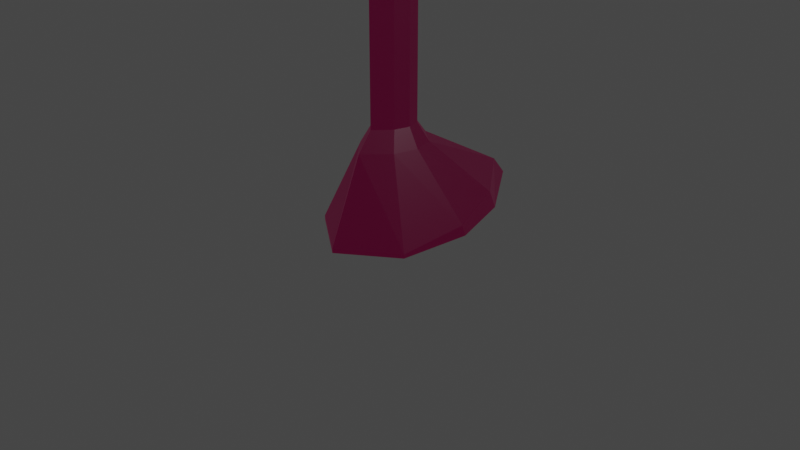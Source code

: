 # Source: Shadow.blend  (saved by Blender 3.1.7; exported with 4.5.12 LTS)
import bpy
from mathutils import Matrix  # noqa: F401  (used for matrix-valued properties, if any)

bpy.ops.wm.read_factory_settings(use_empty=True)
scene = bpy.context.scene
scene.name = 'Scene'

# ---- collections
col_collection = bpy.data.collections.new('Collection'); scene.collection.children.link(col_collection)

# ---- materials (node trees are filled in below, after node groups)
mat_material = bpy.data.materials.new('Material')
mat_material.alpha_threshold = 0.0
mat_material.use_transparent_shadow = False
mat_material.line_color = (0.0, 0.0, 0.0, 1.0)
mat_eyes = bpy.data.materials.new('Eyes')
mat_eyes.use_transparent_shadow = False
mat_void = bpy.data.materials.new('Void')
mat_void.use_transparent_shadow = False

# ---- material node trees
mat_material.use_nodes = True; mat_material.node_tree.nodes.clear()
_N = mat_material.node_tree.nodes; _L = mat_material.node_tree.links
n0 = _N.new('ShaderNodeOutputMaterial'); n0.name = 'Material Output'; n0.location = (300, 300)
n1 = _N.new('ShaderNodeBsdfPrincipled'); n1.name = 'Principled BSDF'; n1.location = (10, 300)
n1.distribution = 'GGX'
n1.subsurface_method = 'RANDOM_WALK_SKIN'
n1.inputs[0].default_value = (0.0, 0.0, 0.0, 1.0)
n1.inputs[2].default_value = 0.4
n1.inputs[3].default_value = 1.45
n1.inputs[27].default_value = (0.04955, 0.0, 0.01427, 1.0)
n1.inputs[28].default_value = 1.0
_L.new(n1.outputs[0], n0.inputs[0])
n0.is_active_output = True
mat_eyes.use_nodes = True; mat_eyes.node_tree.nodes.clear()
_N = mat_eyes.node_tree.nodes; _L = mat_eyes.node_tree.links
n0 = _N.new('ShaderNodeBsdfPrincipled'); n0.name = 'Principled BSDF'; n0.location = (10, 300)
n0.distribution = 'GGX'
n0.subsurface_method = 'RANDOM_WALK_SKIN'
n0.inputs[0].default_value = (0.8, 0.0, 0.003801, 1.0)
n0.inputs[3].default_value = 1.45
n0.inputs[27].default_value = (1.0, 0.0, 0.01234, 1.0)
n0.inputs[28].default_value = 1.2
n1 = _N.new('ShaderNodeOutputMaterial'); n1.name = 'Material Output'; n1.location = (300, 300)
_L.new(n0.outputs[0], n1.inputs[0])
n1.is_active_output = True
mat_void.use_nodes = True; mat_void.node_tree.nodes.clear()
_N = mat_void.node_tree.nodes; _L = mat_void.node_tree.links
n0 = _N.new('ShaderNodeBsdfPrincipled'); n0.name = 'Principled BSDF'; n0.location = (10, 300)
n0.distribution = 'GGX'
n0.subsurface_method = 'RANDOM_WALK_SKIN'
n0.inputs[0].default_value = (0.0, 0.0, 0.0, 1.0)
n0.inputs[3].default_value = 1.45
n0.inputs[27].default_value = (0.0, 0.0, 0.0, 1.0)
n0.inputs[28].default_value = 1.0
n1 = _N.new('ShaderNodeOutputMaterial'); n1.name = 'Material Output'; n1.location = (300, 300)
_L.new(n0.outputs[0], n1.inputs[0])
n1.is_active_output = True

# ---- world
world_world = bpy.data.worlds.new('World'); scene.world = world_world
world_world.use_nodes = True; world_world.node_tree.nodes.clear()
_N = world_world.node_tree.nodes; _L = world_world.node_tree.links
n0 = _N.new('ShaderNodeOutputWorld'); n0.name = 'World Output'; n0.location = (300, 300)
n1 = _N.new('ShaderNodeBackground'); n1.name = 'Background'; n1.location = (10, 300)
n1.inputs[0].default_value = (0.05088, 0.05088, 0.05088, 1.0)
_L.new(n1.outputs[0], n0.inputs[0])
n0.is_active_output = True
world_world.color = (0.05088, 0.05088, 0.05088)
world_world.use_sun_shadow = False
world_world.sun_shadow_jitter_overblur = 0.0

# ---- cameras
cam_camera = bpy.data.cameras.new('Camera')
cam_camera.clip_end = 100.0
cam_camera.ortho_scale = 7.314

# ---- lights
light_light = bpy.data.lights.new('Light', 'POINT')
light_light.transmission_factor = 0.0
light_light.energy = 1000.0
light_light.shadow_soft_size = 0.1
light_light.shadow_maximum_resolution = 0.006
light_light.use_absolute_resolution = True

# ---- meshes
me_cube = bpy.data.meshes.new('Cube')
me_cube.from_pydata([(0.2391, 0.1778, 0.8657), (0.5438, 0.7523, 0.2451), (0.2391, -0.2931, 0.8657), (0.5903, -0.4924, -0.003835), (-0.2317, 0.1778, 0.8657), (-0.6293, 0.7523, 0.2451), (-0.2317, -0.2931, 0.8657), (-0.5828, -0.4924, -0.003835), (0.1556, -0.2095, 1.067), (-0.1481, -0.2095, 1.067), (0.1556, 0.09422, 1.067), (-0.1481, 0.09422, 1.067), (0.03738, -0.09131, 2.467), (-0.02994, -0.09131, 2.467), (0.03738, -0.02399, 2.467), (-0.02994, -0.02399, 2.467), (0.1556, -0.2095, 2.467), (-0.1481, -0.2095, 2.467), (0.1556, 0.09422, 2.467), (-0.1481, 0.09422, 2.467), (0.03738, -0.09131, 2.567), (-0.02994, -0.09131, 2.567), (0.03738, -0.02399, 2.567), (-0.02994, -0.02399, 2.567), (-0.6293, 0.8374, 0.04513), (-0.5828, -0.4924, -0.04832), (0.5438, 0.8374, 0.04513), (0.5903, -0.4924, -0.04832), (-0.01314, 1.422, 0.2451), (0.01561, -0.5403, 0.8657), (0.03333, -0.9146, -0.003835), (0.01561, 0.3436, 0.8657), (0.01139, -0.3835, 1.067), (0.01139, 0.1867, 1.067), (0.01139, -0.3835, 2.467), (0.01139, 0.1867, 2.467), (0.005423, -0.1616, 2.467), (0.005423, -0.03517, 2.467), (0.005423, -0.1616, 2.567), (0.005423, -0.03517, 2.567), (-0.01314, 1.582, 0.04513), (0.03333, -0.9146, -0.04832), (-0.7783, 0.1673, 0.1281), (0.3043, -0.04352, 0.8657), (-0.2978, -0.04352, 0.8657), (0.7219, 0.1673, 0.1281), (0.1975, -0.04853, 1.067), (-0.1909, -0.04853, 1.067), (0.1975, -0.04853, 2.467), (-0.1909, -0.04853, 2.467), (0.04632, -0.05563, 2.467), (-0.03977, -0.05563, 2.467), (0.04632, -0.05563, 2.567), (-0.03977, -0.05563, 2.567), (-0.7783, 0.2124, 0.00121), (0.7219, 0.2124, 0.00121), (0.009638, 0.4086, 0.00121)], [], [(29, 2, 8, 32), (30, 29, 6, 7), (42, 44, 4, 5), (30, 7, 25, 41), (45, 43, 2, 3), (28, 31, 0, 1), (33, 11, 19, 35), (44, 6, 9, 47), (43, 0, 10, 46), (31, 4, 11, 33), (51, 13, 21, 53), (46, 10, 18, 48), (47, 9, 17, 49), (32, 8, 16, 34), (36, 13, 17, 34), (50, 12, 16, 48), (51, 15, 19, 49), (37, 14, 18, 35), (36, 12, 20, 38), (37, 15, 23, 39), (50, 14, 22, 52), (56, 55, 27, 41), (42, 5, 24, 54), (45, 3, 27, 55), (28, 1, 26, 40), (5, 28, 40, 24), (54, 56, 41, 25), (14, 37, 39, 22), (13, 36, 38, 21), (15, 37, 35, 19), (12, 36, 34, 16), (9, 32, 34, 17), (0, 31, 33, 10), (10, 33, 35, 18), (5, 4, 31, 28), (3, 30, 41, 27), (3, 2, 29, 30), (6, 29, 32, 9), (24, 40, 56, 54), (1, 45, 55, 26), (7, 42, 54, 25), (40, 26, 55, 56), (12, 50, 52, 20), (13, 51, 49, 17), (14, 50, 48, 18), (11, 47, 49, 19), (8, 46, 48, 16), (15, 51, 53, 23), (2, 43, 46, 8), (4, 44, 47, 11), (1, 0, 43, 45), (7, 6, 44, 42)])
_uv = me_cube.uv_layers.new(name='UVMap')
_uv.uv.foreach_set('vector', [0.625, 0.8687, 0.625, 0.75, 0.625, 0.75, 0.625, 0.8687, 0.375, 0.8687, 0.625, 0.8687, 0.625, 1.0, 0.375, 1.0, 0.375, 0.1325, 0.625, 0.1325, 0.625, 0.25, 0.375, 0.25, 0.375, 0.8687, 0.375, 1.0, 0.375, 1.0, 0.375, 0.8687, 0.375, 0.6175, 0.625, 0.6175, 0.625, 0.75, 0.375, 0.75, 0.375, 0.3813, 0.625, 0.3813, 0.625, 0.5, 0.375, 0.5, 0.625, 0.3813, 0.625, 0.25, 0.625, 0.25, 0.625, 0.3813, 0.625, 0.1325, 0.625, 0.0, 0.625, 0.0, 0.625, 0.1325, 0.625, 0.6175, 0.625, 0.5, 0.625, 0.5, 0.625, 0.6175, 0.625, 0.3813, 0.625, 0.25, 0.625, 0.25, 0.625, 0.3813, 0.7777, 0.6233, 0.7777, 0.6527, 0.7777, 0.6527, 0.7777, 0.6233, 0.625, 0.6175, 0.625, 0.5, 0.625, 0.5, 0.625, 0.6175, 0.625, 0.1325, 0.625, 0.0, 0.625, 0.0, 0.625, 0.1325, 0.625, 0.8687, 0.625, 0.75, 0.625, 0.75, 0.625, 0.8687, 0.7486, 0.6527, 0.7777, 0.6527, 0.875, 0.75, 0.7437, 0.75, 0.7223, 0.6233, 0.7223, 0.6527, 0.625, 0.75, 0.625, 0.6175, 0.7777, 0.6233, 0.7777, 0.5973, 0.875, 0.5, 0.875, 0.6175, 0.7486, 0.5973, 0.7223, 0.5973, 0.625, 0.5, 0.7437, 0.5, 0.7486, 0.6527, 0.7223, 0.6527, 0.7223, 0.6527, 0.7486, 0.6527, 0.7486, 0.5973, 0.7777, 0.5973, 0.7777, 0.5973, 0.7486, 0.5973, 0.7223, 0.6233, 0.7223, 0.5973, 0.7223, 0.5973, 0.7223, 0.6233, 0.2563, 0.6175, 0.375, 0.6175, 0.375, 0.75, 0.2563, 0.75, 0.375, 0.1325, 0.375, 0.25, 0.375, 0.25, 0.375, 0.1325, 0.375, 0.6175, 0.375, 0.75, 0.375, 0.75, 0.375, 0.6175, 0.375, 0.3813, 0.375, 0.5, 0.375, 0.5, 0.375, 0.3813, 0.375, 0.25, 0.375, 0.3813, 0.375, 0.3813, 0.375, 0.25, 0.125, 0.6175, 0.2563, 0.6175, 0.2563, 0.75, 0.125, 0.75, 0.7223, 0.5973, 0.7486, 0.5973, 0.7486, 0.5973, 0.7223, 0.5973, 0.7777, 0.6527, 0.7486, 0.6527, 0.7486, 0.6527, 0.7777, 0.6527, 0.7777, 0.5973, 0.7486, 0.5973, 0.7437, 0.5, 0.875, 0.5, 0.7223, 0.6527, 0.7486, 0.6527, 0.7437, 0.75, 0.625, 0.75, 0.625, 1.0, 0.625, 0.8687, 0.625, 0.8687, 0.625, 1.0, 0.625, 0.5, 0.625, 0.3813, 0.625, 0.3813, 0.625, 0.5, 0.625, 0.5, 0.625, 0.3813, 0.625, 0.3813, 0.625, 0.5, 0.375, 0.25, 0.625, 0.25, 0.625, 0.3813, 0.375, 0.3813, 0.375, 0.75, 0.375, 0.8687, 0.375, 0.8687, 0.375, 0.75, 0.375, 0.75, 0.625, 0.75, 0.625, 0.8687, 0.375, 0.8687, 0.625, 1.0, 0.625, 0.8687, 0.625, 0.8687, 0.625, 1.0, 0.125, 0.5, 0.2563, 0.5, 0.2563, 0.6175, 0.125, 0.6175, 0.375, 0.5, 0.375, 0.6175, 0.375, 0.6175, 0.375, 0.5, 0.375, 0.0, 0.375, 0.1325, 0.375, 0.1325, 0.375, 0.0, 0.2563, 0.5, 0.375, 0.5, 0.375, 0.6175, 0.2563, 0.6175, 0.7223, 0.6527, 0.7223, 0.6233, 0.7223, 0.6233, 0.7223, 0.6527, 0.7777, 0.6527, 0.7777, 0.6233, 0.875, 0.6175, 0.875, 0.75, 0.7223, 0.5973, 0.7223, 0.6233, 0.625, 0.6175, 0.625, 0.5, 0.625, 0.25, 0.625, 0.1325, 0.625, 0.1325, 0.625, 0.25, 0.625, 0.75, 0.625, 0.6175, 0.625, 0.6175, 0.625, 0.75, 0.7777, 0.5973, 0.7777, 0.6233, 0.7777, 0.6233, 0.7777, 0.5973, 0.625, 0.75, 0.625, 0.6175, 0.625, 0.6175, 0.625, 0.75, 0.625, 0.25, 0.625, 0.1325, 0.625, 0.1325, 0.625, 0.25, 0.375, 0.5, 0.625, 0.5, 0.625, 0.6175, 0.375, 0.6175, 0.375, 0.0, 0.625, 0.0, 0.625, 0.1325, 0.375, 0.1325])
me_cube.materials.append(mat_material)
me_cube.materials.append(mat_eyes)
me_cube.use_remesh_preserve_volume = False
me_cube.use_remesh_preserve_attributes = False
me_cube.use_mirror_vertex_groups = False
me_cube.update()
me_cube_001 = bpy.data.meshes.new('Cube.001')
me_cube_001.from_pydata([(0.03738, 0.008693, -0.03303), (-0.02994, 0.008693, -0.03303), (0.03738, 0.07601, -0.03303), (-0.02994, 0.07601, -0.03303), (0.1933, -0.1, 0.04092), (-0.1858, -0.1126, 0.02837), (0.1933, 0.1847, 0.04092), (-0.1858, 0.1973, 0.02837), (0.1933, -0.1, 0.4688), (-0.1858, -0.1126, 0.4814), (0.1933, 0.1847, 0.4688), (-0.1858, 0.1973, 0.4814), (-0.1858, -0.1472, -0.006239), (-0.1858, 0.2319, -0.006239), (-0.1858, -0.1472, 0.5594), (-0.1858, 0.2319, 0.5594), (-0.2283, -0.04068, 0.182), (-0.2283, 0.1254, 0.182), (-0.2283, -0.04068, 0.3278), (-0.2283, 0.1254, 0.3278), (0.1933, 0.2319, -0.006239), (0.1933, -0.1472, -0.006239), (0.1933, 0.2319, 0.5594), (0.1933, -0.1472, 0.5594), (0.2558, 0.1139, 0.1888), (0.2558, -0.02923, 0.1888), (0.2558, 0.1139, 0.3209), (0.2558, -0.02923, 0.3209), (-0.2283, -0.1126, 0.02837), (-0.2283, 0.1973, 0.02837), (-0.2283, -0.1126, 0.4814), (-0.2283, 0.1973, 0.4814), (-0.2848, -0.04068, 0.182), (-0.2848, 0.1254, 0.182), (-0.2848, -0.04068, 0.3278), (-0.2848, 0.1254, 0.3278), (0.2558, 0.1847, 0.04092), (0.2558, -0.1, 0.04092), (0.2558, 0.1847, 0.4688), (0.2558, -0.1, 0.4688), (0.3231, 0.1139, 0.1888), (0.3231, -0.02923, 0.1888), (0.3231, 0.1139, 0.3209), (0.3231, -0.02923, 0.3209), (0.1933, -0.1472, 0.3602), (-0.1858, -0.1472, 0.3708), (-0.1858, -0.1472, 0.3262), (0.1933, -0.1472, 0.3101), (-0.1307, -0.1472, 0.3693), (-0.134, -0.1472, 0.324), (-0.08049, -0.1472, 0.3679), (-0.08103, -0.1472, 0.3217), (0.11, -0.1472, 0.3626), (0.1057, -0.1472, 0.3138), (0.149, -0.1472, 0.3615), (0.1475, -0.1472, 0.312), (-0.143, -0.1699, 0.362), (-0.1229, -0.1699, 0.3092), (-0.09023, -0.1699, 0.3822), (-0.07007, -0.1699, 0.3294), (0.08993, -0.1612, 0.3551), (0.1104, -0.1612, 0.2993), (0.1457, -0.1612, 0.3756), (0.1662, -0.1612, 0.3199), (0.08865, -0.1612, 0.323), (0.1135, -0.1612, 0.3769), (0.1426, -0.1612, 0.2981), (0.1675, -0.1612, 0.352), (0.1281, -0.1612, 0.3375), (-0.1439, -0.1699, 0.3315), (-0.1208, -0.1699, 0.3831), (-0.0923, -0.1699, 0.3084), (-0.06921, -0.1699, 0.36), (-0.1066, -0.1699, 0.3457), (0.005423, -0.06156, -0.03303), (0.005423, 0.06483, -0.03303), (0.01329, -0.3542, -0.006239), (0.01329, 0.3575, -0.006239), (0.01329, -0.191, 0.5594), (0.01329, 0.3575, 0.5594), (0.04632, 0.04437, -0.03303), (-0.03977, 0.04437, -0.03303), (0.2457, 0.05373, -0.006239), (-0.2391, 0.05373, -0.006239), (0.2457, 0.05373, 0.5594), (-0.2391, 0.05373, 0.5594), (-0.2391, 0.05165, 0.02837), (-0.2391, 0.05165, 0.4814), (-0.2934, 0.05165, 0.02837), (-0.2934, 0.05165, 0.4814), (0.2457, 0.0509, 0.04092), (0.2457, 0.0509, 0.4688), (0.3256, 0.0509, 0.04092), (0.3256, 0.0509, 0.4688), (-0.2934, 0.04734, 0.182), (-0.2934, 0.04734, 0.3278), (-0.3657, 0.04734, 0.182), (-0.3657, 0.04734, 0.3278), (0.3256, 0.04665, 0.1888), (0.3256, 0.04665, 0.3209), (0.4117, 0.04665, 0.1888), (0.4117, 0.04665, 0.3209), (0.01329, -0.191, 0.5996), (-0.1858, -0.1472, 0.5996), (0.2457, 0.05373, 0.5996), (0.1933, -0.1472, 0.5996), (-0.2391, 0.05373, 0.5996), (-0.1858, 0.2319, 0.5996), (0.01329, 0.3575, 0.5996), (0.1933, 0.2319, 0.5996), (0.01551, 0.023, 0.5996), (-0.06039, -0.3188, 0.2121), (-0.1061, -0.3188, 0.09828), (0.00768, -0.3188, 0.05252), (0.05344, -0.3188, 0.1663), (-0.02635, -0.1249, 0.1323), (-0.1068, -0.3188, 0.1647), (-0.02635, -0.2266, 0.1831), (-0.07717, -0.2266, 0.1323), (-0.05871, -0.3188, 0.05183), (-0.02635, -0.2266, 0.0815), (0.05413, -0.3188, 0.09996), (0.02446, -0.2266, 0.1323), (0.006002, -0.3188, 0.2128), (-0.02635, -0.3188, 0.1323)], [], [(75, 3, 13, 77), (11, 7, 29, 31), (80, 2, 20, 82), (81, 1, 12, 83), (74, 0, 21, 76), (23, 84, 104, 105), (12, 76, 21, 47, 55, 53, 51, 49, 46), (77, 13, 15, 79), (8, 4, 37, 39), (86, 7, 13, 83), (87, 9, 14, 85), (9, 5, 12, 46, 45, 14), (7, 11, 15, 13), (16, 18, 34, 32), (87, 11, 31, 89), (5, 9, 30, 28), (86, 5, 28, 88), (90, 4, 21, 82), (91, 10, 22, 84), (4, 8, 23, 44, 47, 21), (10, 6, 20, 22), (24, 26, 42, 40), (90, 6, 36, 92), (6, 10, 38, 36), (91, 8, 39, 93), (94, 17, 29, 88), (95, 18, 30, 89), (18, 16, 28, 30), (17, 19, 31, 29), (96, 32, 34, 97), (94, 16, 32, 96), (19, 17, 33, 35), (95, 19, 35, 97), (98, 25, 37, 92), (99, 26, 38, 93), (25, 27, 39, 37), (26, 24, 36, 38), (100, 40, 42, 101), (99, 27, 43, 101), (27, 25, 41, 43), (98, 24, 40, 100), (45, 48, 50, 52, 54, 44, 23, 78, 14), (46, 49, 48, 45), (73, 71, 59, 72), (49, 51, 59, 71, 57), (50, 51, 53, 52), (53, 55, 63, 66, 61), (54, 55, 47, 44), (48, 49, 57, 69, 56), (51, 50, 58, 72, 59), (50, 48, 56, 70, 58), (68, 66, 63, 67), (52, 53, 61, 64, 60), (55, 54, 62, 67, 63), (54, 52, 60, 65, 62), (65, 68, 67, 62), (60, 64, 68, 65), (64, 61, 66, 68), (70, 73, 72, 58), (56, 69, 73, 70), (69, 57, 71, 73), (20, 77, 79, 22), (78, 23, 105, 102), (1, 74, 76, 12), (2, 75, 77, 20), (22, 79, 108, 109), (25, 98, 100, 41), (26, 99, 101, 42), (41, 100, 101, 43), (27, 99, 93, 39), (24, 98, 92, 36), (18, 95, 97, 34), (17, 94, 96, 33), (33, 96, 97, 35), (19, 95, 89, 31), (16, 94, 88, 28), (10, 91, 93, 38), (4, 90, 92, 37), (8, 91, 84, 23), (6, 90, 82, 20), (7, 86, 88, 29), (9, 87, 89, 30), (11, 87, 85, 15), (5, 86, 83, 12), (84, 22, 109, 104), (3, 81, 83, 13), (0, 80, 82, 21), (110, 106, 103, 102), (104, 110, 102, 105), (109, 108, 110, 104), (108, 107, 106, 110), (85, 14, 103, 106), (79, 15, 107, 108), (15, 85, 106, 107), (14, 78, 102, 103), (111, 117, 116), (112, 118, 119), (124, 119, 113, 121), (113, 120, 121), (114, 122, 123), (123, 117, 111), (123, 122, 117), (122, 115, 117), (121, 122, 114), (121, 120, 122), (120, 115, 122), (123, 124, 121, 114), (111, 116, 124, 123), (116, 112, 119, 124), (119, 120, 113), (119, 118, 120), (118, 115, 120), (116, 118, 112), (116, 117, 118), (117, 115, 118)])
me_cube_001.polygons.foreach_set('material_index', [0, 0, 0, 0, 0, 0, 0, 0, 0, 0, 0, 0, 0, 0, 0, 0, 0, 0, 0, 0, 0, 0, 0, 0, 0, 0, 0, 0, 0, 0, 0, 0, 0, 0, 0, 0, 0, 0, 0, 0, 0, 0, 0, 1, 0, 0, 0, 0, 0, 0, 0, 1, 0, 0, 0, 1, 1, 1, 1, 1, 1, 0, 0, 0, 0, 0, 0, 0, 0, 0, 0, 0, 0, 0, 0, 0, 0, 0, 0, 0, 0, 0, 0, 0, 0, 0, 0, 0, 0, 0, 0, 0, 0, 0, 0, 0, 0, 2, 0, 0, 0, 0, 0, 0, 0, 0, 2, 2, 2, 0, 0, 0, 0, 0, 0])
_uv = me_cube_001.uv_layers.new(name='UVMap')
_uv.uv.foreach_set('vector', [0.7486, 0.5973, 0.7777, 0.5973, 0.7777, 0.5973, 0.7486, 0.5973, 0.7777, 0.6024, 0.7777, 0.6024, 0.7777, 0.6024, 0.7777, 0.6024, 0.7223, 0.6233, 0.7223, 0.5973, 0.7223, 0.5973, 0.7223, 0.6233, 0.7777, 0.6233, 0.7777, 0.6527, 0.7777, 0.6527, 0.7777, 0.6233, 0.7486, 0.6527, 0.7223, 0.6527, 0.7223, 0.6527, 0.7486, 0.6527, 0.7223, 0.6527, 0.7223, 0.6233, 0.7223, 0.6233, 0.7223, 0.6527, 0.7777, 0.6527, 0.7486, 0.6527, 0.7223, 0.6527, 0.7223, 0.6527, 0.729, 0.6527, 0.7351, 0.6527, 0.7624, 0.6527, 0.7701, 0.6527, 0.7777, 0.6527, 0.7486, 0.5973, 0.7777, 0.5973, 0.7777, 0.5973, 0.7486, 0.5973, 0.7223, 0.6458, 0.7223, 0.6458, 0.7223, 0.6458, 0.7223, 0.6458, 0.7777, 0.6236, 0.7777, 0.6024, 0.7777, 0.5973, 0.7777, 0.6233, 0.7777, 0.6236, 0.7777, 0.6476, 0.7777, 0.6527, 0.7777, 0.6233, 0.7777, 0.6476, 0.7777, 0.6476, 0.7777, 0.6527, 0.7777, 0.6527, 0.7777, 0.6527, 0.7777, 0.6527, 0.7777, 0.6024, 0.7777, 0.6024, 0.7777, 0.5973, 0.7777, 0.5973, 0.7777, 0.6371, 0.7777, 0.6371, 0.7777, 0.6371, 0.7777, 0.6371, 0.7777, 0.6236, 0.7777, 0.6024, 0.7777, 0.6024, 0.7777, 0.6236, 0.7777, 0.6476, 0.7777, 0.6476, 0.7777, 0.6476, 0.7777, 0.6476, 0.7777, 0.6236, 0.7777, 0.6476, 0.7777, 0.6476, 0.7777, 0.6236, 0.7223, 0.6238, 0.7223, 0.6458, 0.7223, 0.6527, 0.7223, 0.6233, 0.7223, 0.6238, 0.7223, 0.6042, 0.7223, 0.5973, 0.7223, 0.6233, 0.7223, 0.6458, 0.7223, 0.6458, 0.7223, 0.6527, 0.7223, 0.6527, 0.7223, 0.6527, 0.7223, 0.6527, 0.7223, 0.6042, 0.7223, 0.6042, 0.7223, 0.5973, 0.7223, 0.5973, 0.7223, 0.6069, 0.7223, 0.6069, 0.7223, 0.6069, 0.7223, 0.6069, 0.7223, 0.6238, 0.7223, 0.6042, 0.7223, 0.6042, 0.7223, 0.6238, 0.7223, 0.6042, 0.7223, 0.6042, 0.7223, 0.6042, 0.7223, 0.6042, 0.7223, 0.6238, 0.7223, 0.6458, 0.7223, 0.6458, 0.7223, 0.6238, 0.7777, 0.6243, 0.7777, 0.6129, 0.7777, 0.6024, 0.7777, 0.6236, 0.7777, 0.6243, 0.7777, 0.6371, 0.7777, 0.6476, 0.7777, 0.6236, 0.7777, 0.6371, 0.7777, 0.6371, 0.7777, 0.6476, 0.7777, 0.6476, 0.7777, 0.6129, 0.7777, 0.6129, 0.7777, 0.6024, 0.7777, 0.6024, 0.7777, 0.6243, 0.7777, 0.6371, 0.7777, 0.6371, 0.7777, 0.6243, 0.7777, 0.6243, 0.7777, 0.6371, 0.7777, 0.6371, 0.7777, 0.6243, 0.7777, 0.6129, 0.7777, 0.6129, 0.7777, 0.6129, 0.7777, 0.6129, 0.7777, 0.6243, 0.7777, 0.6129, 0.7777, 0.6129, 0.7777, 0.6243, 0.7223, 0.6239, 0.7223, 0.6431, 0.7223, 0.6458, 0.7223, 0.6238, 0.7223, 0.6239, 0.7223, 0.6069, 0.7223, 0.6042, 0.7223, 0.6238, 0.7223, 0.6431, 0.7223, 0.6431, 0.7223, 0.6458, 0.7223, 0.6458, 0.7223, 0.6069, 0.7223, 0.6069, 0.7223, 0.6042, 0.7223, 0.6042, 0.7223, 0.6239, 0.7223, 0.6069, 0.7223, 0.6069, 0.7223, 0.6239, 0.7223, 0.6239, 0.7223, 0.6431, 0.7223, 0.6431, 0.7223, 0.6239, 0.7223, 0.6431, 0.7223, 0.6431, 0.7223, 0.6431, 0.7223, 0.6431, 0.7223, 0.6239, 0.7223, 0.6069, 0.7223, 0.6069, 0.7223, 0.6239, 0.7777, 0.6527, 0.7696, 0.6527, 0.7623, 0.6527, 0.7345, 0.6527, 0.7288, 0.6527, 0.7223, 0.6527, 0.7223, 0.6527, 0.7486, 0.6527, 0.7777, 0.6527, 0.7777, 0.6527, 0.7701, 0.6527, 0.7696, 0.6527, 0.7777, 0.6527, 0.7661, 0.6527, 0.7663, 0.6527, 0.7624, 0.6527, 0.7623, 0.6527, 0.7701, 0.6527, 0.7624, 0.6527, 0.7624, 0.6527, 0.7663, 0.6527, 0.7701, 0.6527, 0.7623, 0.6527, 0.7624, 0.6527, 0.7351, 0.6527, 0.7345, 0.6527, 0.7351, 0.6527, 0.729, 0.6527, 0.729, 0.6527, 0.732, 0.6527, 0.7351, 0.6527, 0.7288, 0.6527, 0.729, 0.6527, 0.7223, 0.6527, 0.7223, 0.6527, 0.7696, 0.6527, 0.7701, 0.6527, 0.7701, 0.6527, 0.7699, 0.6527, 0.7696, 0.6527, 0.7624, 0.6527, 0.7623, 0.6527, 0.7623, 0.6527, 0.7623, 0.6527, 0.7624, 0.6527, 0.7623, 0.6527, 0.7696, 0.6527, 0.7696, 0.6527, 0.766, 0.6527, 0.7623, 0.6527, 0.7318, 0.6527, 0.732, 0.6527, 0.729, 0.6527, 0.7289, 0.6527, 0.7345, 0.6527, 0.7351, 0.6527, 0.7351, 0.6527, 0.7348, 0.6527, 0.7345, 0.6527, 0.729, 0.6527, 0.7288, 0.6527, 0.7288, 0.6527, 0.7289, 0.6527, 0.729, 0.6527, 0.7288, 0.6527, 0.7345, 0.6527, 0.7345, 0.6527, 0.7316, 0.6527, 0.7288, 0.6527, 0.7316, 0.6527, 0.7318, 0.6527, 0.7289, 0.6527, 0.7288, 0.6527, 0.7345, 0.6527, 0.7348, 0.6527, 0.7318, 0.6527, 0.7316, 0.6527, 0.7348, 0.6527, 0.7351, 0.6527, 0.732, 0.6527, 0.7318, 0.6527, 0.766, 0.6527, 0.7661, 0.6527, 0.7623, 0.6527, 0.7623, 0.6527, 0.7696, 0.6527, 0.7699, 0.6527, 0.7661, 0.6527, 0.766, 0.6527, 0.7699, 0.6527, 0.7701, 0.6527, 0.7663, 0.6527, 0.7661, 0.6527, 0.7223, 0.5973, 0.7486, 0.5973, 0.7486, 0.5973, 0.7223, 0.5973, 0.7486, 0.6527, 0.7223, 0.6527, 0.7223, 0.6527, 0.7486, 0.6527, 0.7777, 0.6527, 0.7486, 0.6527, 0.7486, 0.6527, 0.7777, 0.6527, 0.7223, 0.5973, 0.7486, 0.5973, 0.7486, 0.5973, 0.7223, 0.5973, 0.7223, 0.5973, 0.7486, 0.5973, 0.7486, 0.5973, 0.7223, 0.5973, 0.7223, 0.6431, 0.7223, 0.6239, 0.7223, 0.6239, 0.7223, 0.6431, 0.7223, 0.6069, 0.7223, 0.6239, 0.7223, 0.6239, 0.7223, 0.6069, 0.7223, 0.6431, 0.7223, 0.6239, 0.7223, 0.6239, 0.7223, 0.6431, 0.7223, 0.6431, 0.7223, 0.6239, 0.7223, 0.6238, 0.7223, 0.6458, 0.7223, 0.6069, 0.7223, 0.6239, 0.7223, 0.6238, 0.7223, 0.6042, 0.7777, 0.6371, 0.7777, 0.6243, 0.7777, 0.6243, 0.7777, 0.6371, 0.7777, 0.6129, 0.7777, 0.6243, 0.7777, 0.6243, 0.7777, 0.6129, 0.7777, 0.6129, 0.7777, 0.6243, 0.7777, 0.6243, 0.7777, 0.6129, 0.7777, 0.6129, 0.7777, 0.6243, 0.7777, 0.6236, 0.7777, 0.6024, 0.7777, 0.6371, 0.7777, 0.6243, 0.7777, 0.6236, 0.7777, 0.6476, 0.7223, 0.6042, 0.7223, 0.6238, 0.7223, 0.6238, 0.7223, 0.6042, 0.7223, 0.6458, 0.7223, 0.6238, 0.7223, 0.6238, 0.7223, 0.6458, 0.7223, 0.6458, 0.7223, 0.6238, 0.7223, 0.6233, 0.7223, 0.6527, 0.7223, 0.6042, 0.7223, 0.6238, 0.7223, 0.6233, 0.7223, 0.5973, 0.7777, 0.6024, 0.7777, 0.6236, 0.7777, 0.6236, 0.7777, 0.6024, 0.7777, 0.6476, 0.7777, 0.6236, 0.7777, 0.6236, 0.7777, 0.6476, 0.7777, 0.6024, 0.7777, 0.6236, 0.7777, 0.6233, 0.7777, 0.5973, 0.7777, 0.6476, 0.7777, 0.6236, 0.7777, 0.6233, 0.7777, 0.6527, 0.7223, 0.6233, 0.7223, 0.5973, 0.7223, 0.5973, 0.7223, 0.6233, 0.7777, 0.5973, 0.7777, 0.6233, 0.7777, 0.6233, 0.7777, 0.5973, 0.7223, 0.6527, 0.7223, 0.6233, 0.7223, 0.6233, 0.7223, 0.6527, 0.7486, 0.6233, 0.7777, 0.6233, 0.7777, 0.6527, 0.7486, 0.6527, 0.7223, 0.6233, 0.7486, 0.6233, 0.7486, 0.6527, 0.7223, 0.6527, 0.7223, 0.5973, 0.7486, 0.5973, 0.7486, 0.6233, 0.7223, 0.6233, 0.7486, 0.5973, 0.7777, 0.5973, 0.7777, 0.6233, 0.7486, 0.6233, 0.7777, 0.6233, 0.7777, 0.6527, 0.7777, 0.6527, 0.7777, 0.6233, 0.7486, 0.5973, 0.7777, 0.5973, 0.7777, 0.5973, 0.7486, 0.5973, 0.7777, 0.5973, 0.7777, 0.6233, 0.7777, 0.6233, 0.7777, 0.5973, 0.7777, 0.6527, 0.7486, 0.6527, 0.7486, 0.6527, 0.7777, 0.6527, 0.25, 0.49, 0.25, 0.37, 0.37, 0.37, 0.49, 0.25, 0.37, 0.25, 0.37, 0.13, 0.75, 0.25, 0.87, 0.13, 0.75, 0.01, 0.63, 0.13, 0.25, 0.01, 0.25, 0.13, 0.13, 0.13, 0.01, 0.25, 0.13, 0.25, 0.13, 0.37, 0.13, 0.37, 0.25, 0.37, 0.25, 0.49, 0.13, 0.37, 0.13, 0.25, 0.25, 0.37, 0.13, 0.25, 0.25, 0.25, 0.25, 0.37, 0.13, 0.13, 0.13, 0.25, 0.01, 0.25, 0.13, 0.13, 0.25, 0.13, 0.13, 0.25, 0.25, 0.13, 0.25, 0.25, 0.13, 0.25, 0.63, 0.37, 0.75, 0.25, 0.63, 0.13, 0.51, 0.25, 0.75, 0.49, 0.87, 0.37, 0.75, 0.25, 0.63, 0.37, 0.87, 0.37, 0.99, 0.25, 0.87, 0.13, 0.75, 0.25, 0.37, 0.13, 0.25, 0.13, 0.25, 0.01, 0.37, 0.13, 0.37, 0.25, 0.25, 0.13, 0.37, 0.25, 0.25, 0.25, 0.25, 0.13, 0.37, 0.37, 0.37, 0.25, 0.49, 0.25, 0.37, 0.37, 0.25, 0.37, 0.37, 0.25, 0.25, 0.37, 0.25, 0.25, 0.37, 0.25])
me_cube_001.materials.append(mat_material)
me_cube_001.materials.append(mat_eyes)
me_cube_001.materials.append(mat_void)
me_cube_001.use_remesh_preserve_volume = False
me_cube_001.use_remesh_preserve_attributes = False
me_cube_001.use_mirror_vertex_groups = False
me_cube_001.update()

# ---- objects
ob_shadowbody = bpy.data.objects.new('ShadowBody', me_cube)
ob_light = bpy.data.objects.new('Light', light_light)
ob_camera = bpy.data.objects.new('Camera', cam_camera)
ob_shadowhead = bpy.data.objects.new('ShadowHead', me_cube_001)

# ---- transforms, parenting, visibility, modifiers, constraints
ob_shadowbody.location = (0.0, 0.0, 0.0)
ob_shadowbody.lock_rotations_4d = False
ob_shadowbody.empty_display_type = 'ARROWS'
ob_shadowbody.lineart.crease_threshold = 0.0
ob_light.location = (4.076, 1.005, 5.904)
ob_light.rotation_euler = (0.6503, 0.05522, 1.866)
ob_light.lock_rotations_4d = False
ob_light.empty_display_type = 'ARROWS'
ob_light.color = (0.0, 0.0, 0.0, 0.0)
ob_light.lineart.crease_threshold = 0.0
ob_camera.location = (7.359, -6.926, 4.958)
ob_camera.rotation_euler = (1.109, 0.0, 0.8149)
ob_camera.lock_rotations_4d = False
ob_camera.empty_display_type = 'ARROWS'
ob_camera.color = (0.0, 0.0, 0.0, 0.0)
ob_camera.display_type = 'WIRE'
ob_camera.lineart.crease_threshold = 0.0
ob_shadowhead.location = (0.0, 0.0, 0.0)
ob_shadowhead.lock_rotations_4d = False
ob_shadowhead.empty_display_type = 'ARROWS'
ob_shadowhead.lineart.crease_threshold = 0.0

# ---- collection membership
col_collection.objects.link(ob_shadowbody)
col_collection.objects.link(ob_light)
col_collection.objects.link(ob_camera)
col_collection.objects.link(ob_shadowhead)

# ---- scene / render settings (as saved in the file)
scene.camera = ob_camera
scene.frame_start = 1; scene.frame_end = 250; scene.frame_set(1)
scene.render.engine = 'BLENDER_EEVEE_NEXT'
scene.cycles.sampling_pattern = 'TABULATED_SOBOL'
scene.cycles.use_light_tree = False
scene.view_settings.view_transform = 'Filmic'
bpy.context.view_layer.update()
